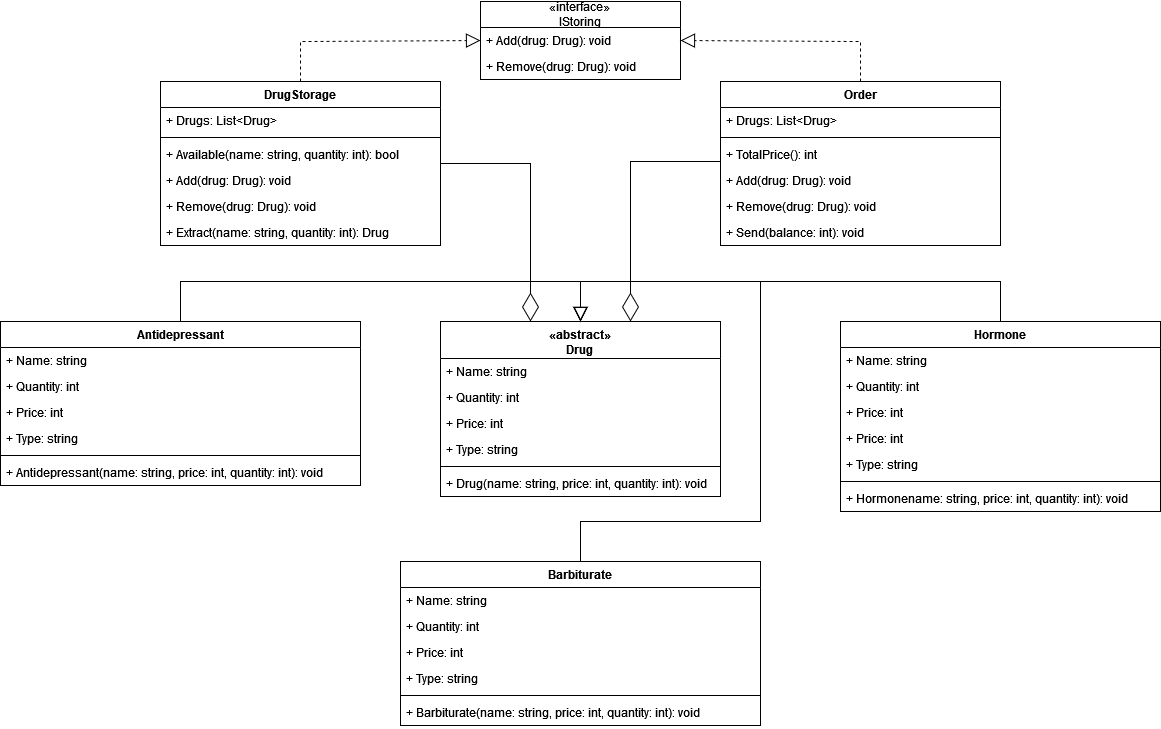

The diagram above was exported from draw.io. Its source (the exported page's mxGraphModel, read from the mxfile embedded in the PNG):
<mxGraphModel dx="1434" dy="754" grid="1" gridSize="10" guides="1" tooltips="1" connect="1" arrows="1" fold="1" page="1" pageScale="1" pageWidth="827" pageHeight="1169" math="0" shadow="0">
  <root>
    <mxCell id="WIyWlLk6GJQsqaUBKTNV-0" />
    <mxCell id="WIyWlLk6GJQsqaUBKTNV-1" parent="WIyWlLk6GJQsqaUBKTNV-0" />
    <mxCell id="vNp_AxIDUi3BJWyVDjHy-4" value="&lt;div&gt;«interface»&lt;br&gt;&lt;b&gt;&lt;/b&gt;&lt;/div&gt;&lt;div&gt;IStoring&lt;/div&gt;" style="swimlane;fontStyle=0;childLayout=stackLayout;horizontal=1;startSize=26;fillColor=none;horizontalStack=0;resizeParent=1;resizeParentMax=0;resizeLast=0;collapsible=1;marginBottom=0;whiteSpace=wrap;html=1;" vertex="1" parent="WIyWlLk6GJQsqaUBKTNV-1">
      <mxGeometry x="730" y="260" width="200" height="78" as="geometry">
        <mxRectangle x="350" y="310" width="120" height="40" as="alternateBounds" />
      </mxGeometry>
    </mxCell>
    <mxCell id="vNp_AxIDUi3BJWyVDjHy-5" value="&lt;div&gt;+ Add(drug: Drug): void&lt;/div&gt;" style="text;strokeColor=none;fillColor=none;align=left;verticalAlign=top;spacingLeft=4;spacingRight=4;overflow=hidden;rotatable=0;points=[[0,0.5],[1,0.5]];portConstraint=eastwest;whiteSpace=wrap;html=1;" vertex="1" parent="vNp_AxIDUi3BJWyVDjHy-4">
      <mxGeometry y="26" width="200" height="26" as="geometry" />
    </mxCell>
    <mxCell id="vNp_AxIDUi3BJWyVDjHy-6" value="&lt;div&gt;+ Remove(drug: Drug): void&lt;/div&gt;&lt;div&gt;&lt;br&gt;&lt;/div&gt;" style="text;strokeColor=none;fillColor=none;align=left;verticalAlign=top;spacingLeft=4;spacingRight=4;overflow=hidden;rotatable=0;points=[[0,0.5],[1,0.5]];portConstraint=eastwest;whiteSpace=wrap;html=1;" vertex="1" parent="vNp_AxIDUi3BJWyVDjHy-4">
      <mxGeometry y="52" width="200" height="26" as="geometry" />
    </mxCell>
    <mxCell id="vNp_AxIDUi3BJWyVDjHy-7" value="DrugStorage" style="swimlane;fontStyle=1;align=center;verticalAlign=top;childLayout=stackLayout;horizontal=1;startSize=26;horizontalStack=0;resizeParent=1;resizeParentMax=0;resizeLast=0;collapsible=1;marginBottom=0;whiteSpace=wrap;html=1;" vertex="1" parent="WIyWlLk6GJQsqaUBKTNV-1">
      <mxGeometry x="410" y="340" width="280" height="164" as="geometry" />
    </mxCell>
    <mxCell id="vNp_AxIDUi3BJWyVDjHy-8" value="+ Drugs: List&amp;lt;Drug&amp;gt;" style="text;strokeColor=none;fillColor=none;align=left;verticalAlign=top;spacingLeft=4;spacingRight=4;overflow=hidden;rotatable=0;points=[[0,0.5],[1,0.5]];portConstraint=eastwest;whiteSpace=wrap;html=1;" vertex="1" parent="vNp_AxIDUi3BJWyVDjHy-7">
      <mxGeometry y="26" width="280" height="26" as="geometry" />
    </mxCell>
    <mxCell id="vNp_AxIDUi3BJWyVDjHy-9" value="" style="line;strokeWidth=1;fillColor=none;align=left;verticalAlign=middle;spacingTop=-1;spacingLeft=3;spacingRight=3;rotatable=0;labelPosition=right;points=[];portConstraint=eastwest;strokeColor=inherit;" vertex="1" parent="vNp_AxIDUi3BJWyVDjHy-7">
      <mxGeometry y="52" width="280" height="8" as="geometry" />
    </mxCell>
    <mxCell id="vNp_AxIDUi3BJWyVDjHy-10" value="&lt;div&gt;+ Available(name: string, quantity: int): bool&lt;/div&gt;" style="text;strokeColor=none;fillColor=none;align=left;verticalAlign=top;spacingLeft=4;spacingRight=4;overflow=hidden;rotatable=0;points=[[0,0.5],[1,0.5]];portConstraint=eastwest;whiteSpace=wrap;html=1;" vertex="1" parent="vNp_AxIDUi3BJWyVDjHy-7">
      <mxGeometry y="60" width="280" height="26" as="geometry" />
    </mxCell>
    <mxCell id="vNp_AxIDUi3BJWyVDjHy-11" value="+ Add(drug: Drug): void" style="text;strokeColor=none;fillColor=none;align=left;verticalAlign=top;spacingLeft=4;spacingRight=4;overflow=hidden;rotatable=0;points=[[0,0.5],[1,0.5]];portConstraint=eastwest;whiteSpace=wrap;html=1;" vertex="1" parent="vNp_AxIDUi3BJWyVDjHy-7">
      <mxGeometry y="86" width="280" height="26" as="geometry" />
    </mxCell>
    <mxCell id="vNp_AxIDUi3BJWyVDjHy-12" value="&lt;div&gt;+ Remove(drug: Drug): void&lt;/div&gt;&lt;div&gt;&lt;br&gt;&lt;/div&gt;" style="text;strokeColor=none;fillColor=none;align=left;verticalAlign=top;spacingLeft=4;spacingRight=4;overflow=hidden;rotatable=0;points=[[0,0.5],[1,0.5]];portConstraint=eastwest;whiteSpace=wrap;html=1;" vertex="1" parent="vNp_AxIDUi3BJWyVDjHy-7">
      <mxGeometry y="112" width="280" height="26" as="geometry" />
    </mxCell>
    <mxCell id="vNp_AxIDUi3BJWyVDjHy-13" value="+ Extract(name: string, quantity: int): Drug" style="text;strokeColor=none;fillColor=none;align=left;verticalAlign=top;spacingLeft=4;spacingRight=4;overflow=hidden;rotatable=0;points=[[0,0.5],[1,0.5]];portConstraint=eastwest;whiteSpace=wrap;html=1;" vertex="1" parent="vNp_AxIDUi3BJWyVDjHy-7">
      <mxGeometry y="138" width="280" height="26" as="geometry" />
    </mxCell>
    <mxCell id="vNp_AxIDUi3BJWyVDjHy-14" value="Order" style="swimlane;fontStyle=1;align=center;verticalAlign=top;childLayout=stackLayout;horizontal=1;startSize=26;horizontalStack=0;resizeParent=1;resizeParentMax=0;resizeLast=0;collapsible=1;marginBottom=0;whiteSpace=wrap;html=1;" vertex="1" parent="WIyWlLk6GJQsqaUBKTNV-1">
      <mxGeometry x="970" y="340" width="280" height="164" as="geometry" />
    </mxCell>
    <mxCell id="vNp_AxIDUi3BJWyVDjHy-15" value="+ Drugs: List&amp;lt;Drug&amp;gt;" style="text;strokeColor=none;fillColor=none;align=left;verticalAlign=top;spacingLeft=4;spacingRight=4;overflow=hidden;rotatable=0;points=[[0,0.5],[1,0.5]];portConstraint=eastwest;whiteSpace=wrap;html=1;" vertex="1" parent="vNp_AxIDUi3BJWyVDjHy-14">
      <mxGeometry y="26" width="280" height="26" as="geometry" />
    </mxCell>
    <mxCell id="vNp_AxIDUi3BJWyVDjHy-16" value="" style="line;strokeWidth=1;fillColor=none;align=left;verticalAlign=middle;spacingTop=-1;spacingLeft=3;spacingRight=3;rotatable=0;labelPosition=right;points=[];portConstraint=eastwest;strokeColor=inherit;" vertex="1" parent="vNp_AxIDUi3BJWyVDjHy-14">
      <mxGeometry y="52" width="280" height="8" as="geometry" />
    </mxCell>
    <mxCell id="vNp_AxIDUi3BJWyVDjHy-17" value="+ TotalPrice(): int" style="text;strokeColor=none;fillColor=none;align=left;verticalAlign=top;spacingLeft=4;spacingRight=4;overflow=hidden;rotatable=0;points=[[0,0.5],[1,0.5]];portConstraint=eastwest;whiteSpace=wrap;html=1;" vertex="1" parent="vNp_AxIDUi3BJWyVDjHy-14">
      <mxGeometry y="60" width="280" height="26" as="geometry" />
    </mxCell>
    <mxCell id="vNp_AxIDUi3BJWyVDjHy-18" value="+ Add(drug: Drug): void" style="text;strokeColor=none;fillColor=none;align=left;verticalAlign=top;spacingLeft=4;spacingRight=4;overflow=hidden;rotatable=0;points=[[0,0.5],[1,0.5]];portConstraint=eastwest;whiteSpace=wrap;html=1;" vertex="1" parent="vNp_AxIDUi3BJWyVDjHy-14">
      <mxGeometry y="86" width="280" height="26" as="geometry" />
    </mxCell>
    <mxCell id="vNp_AxIDUi3BJWyVDjHy-19" value="&lt;div&gt;+ Remove(drug: Drug): void&lt;/div&gt;&lt;div&gt;&lt;br&gt;&lt;/div&gt;" style="text;strokeColor=none;fillColor=none;align=left;verticalAlign=top;spacingLeft=4;spacingRight=4;overflow=hidden;rotatable=0;points=[[0,0.5],[1,0.5]];portConstraint=eastwest;whiteSpace=wrap;html=1;" vertex="1" parent="vNp_AxIDUi3BJWyVDjHy-14">
      <mxGeometry y="112" width="280" height="26" as="geometry" />
    </mxCell>
    <mxCell id="vNp_AxIDUi3BJWyVDjHy-20" value="+ Send(balance: int): void" style="text;strokeColor=none;fillColor=none;align=left;verticalAlign=top;spacingLeft=4;spacingRight=4;overflow=hidden;rotatable=0;points=[[0,0.5],[1,0.5]];portConstraint=eastwest;whiteSpace=wrap;html=1;" vertex="1" parent="vNp_AxIDUi3BJWyVDjHy-14">
      <mxGeometry y="138" width="280" height="26" as="geometry" />
    </mxCell>
    <mxCell id="vNp_AxIDUi3BJWyVDjHy-21" value="«abstract»&lt;br&gt;Drug" style="swimlane;fontStyle=1;align=center;verticalAlign=top;childLayout=stackLayout;horizontal=1;startSize=37;horizontalStack=0;resizeParent=1;resizeParentMax=0;resizeLast=0;collapsible=1;marginBottom=0;whiteSpace=wrap;html=1;" vertex="1" parent="WIyWlLk6GJQsqaUBKTNV-1">
      <mxGeometry x="690" y="580" width="280" height="175" as="geometry" />
    </mxCell>
    <mxCell id="vNp_AxIDUi3BJWyVDjHy-22" value="+ Name: string" style="text;strokeColor=none;fillColor=none;align=left;verticalAlign=top;spacingLeft=4;spacingRight=4;overflow=hidden;rotatable=0;points=[[0,0.5],[1,0.5]];portConstraint=eastwest;whiteSpace=wrap;html=1;" vertex="1" parent="vNp_AxIDUi3BJWyVDjHy-21">
      <mxGeometry y="37" width="280" height="26" as="geometry" />
    </mxCell>
    <mxCell id="vNp_AxIDUi3BJWyVDjHy-23" value="+ Quantity: int" style="text;strokeColor=none;fillColor=none;align=left;verticalAlign=top;spacingLeft=4;spacingRight=4;overflow=hidden;rotatable=0;points=[[0,0.5],[1,0.5]];portConstraint=eastwest;whiteSpace=wrap;html=1;" vertex="1" parent="vNp_AxIDUi3BJWyVDjHy-21">
      <mxGeometry y="63" width="280" height="26" as="geometry" />
    </mxCell>
    <mxCell id="vNp_AxIDUi3BJWyVDjHy-24" value="+ Price: int" style="text;strokeColor=none;fillColor=none;align=left;verticalAlign=top;spacingLeft=4;spacingRight=4;overflow=hidden;rotatable=0;points=[[0,0.5],[1,0.5]];portConstraint=eastwest;whiteSpace=wrap;html=1;" vertex="1" parent="vNp_AxIDUi3BJWyVDjHy-21">
      <mxGeometry y="89" width="280" height="26" as="geometry" />
    </mxCell>
    <mxCell id="vNp_AxIDUi3BJWyVDjHy-25" value="+ Type: string" style="text;strokeColor=none;fillColor=none;align=left;verticalAlign=top;spacingLeft=4;spacingRight=4;overflow=hidden;rotatable=0;points=[[0,0.5],[1,0.5]];portConstraint=eastwest;whiteSpace=wrap;html=1;" vertex="1" parent="vNp_AxIDUi3BJWyVDjHy-21">
      <mxGeometry y="115" width="280" height="26" as="geometry" />
    </mxCell>
    <mxCell id="vNp_AxIDUi3BJWyVDjHy-26" value="" style="line;strokeWidth=1;fillColor=none;align=left;verticalAlign=middle;spacingTop=-1;spacingLeft=3;spacingRight=3;rotatable=0;labelPosition=right;points=[];portConstraint=eastwest;strokeColor=inherit;" vertex="1" parent="vNp_AxIDUi3BJWyVDjHy-21">
      <mxGeometry y="141" width="280" height="8" as="geometry" />
    </mxCell>
    <mxCell id="vNp_AxIDUi3BJWyVDjHy-27" value="+ Drug(name: string, price: int, quantity: int): void" style="text;strokeColor=none;fillColor=none;align=left;verticalAlign=top;spacingLeft=4;spacingRight=4;overflow=hidden;rotatable=0;points=[[0,0.5],[1,0.5]];portConstraint=eastwest;whiteSpace=wrap;html=1;" vertex="1" parent="vNp_AxIDUi3BJWyVDjHy-21">
      <mxGeometry y="149" width="280" height="26" as="geometry" />
    </mxCell>
    <mxCell id="vNp_AxIDUi3BJWyVDjHy-28" value="Hormone" style="swimlane;fontStyle=1;align=center;verticalAlign=top;childLayout=stackLayout;horizontal=1;startSize=26;horizontalStack=0;resizeParent=1;resizeParentMax=0;resizeLast=0;collapsible=1;marginBottom=0;whiteSpace=wrap;html=1;" vertex="1" parent="WIyWlLk6GJQsqaUBKTNV-1">
      <mxGeometry x="1090" y="580" width="320" height="190" as="geometry" />
    </mxCell>
    <mxCell id="vNp_AxIDUi3BJWyVDjHy-29" value="+ Name: string" style="text;strokeColor=none;fillColor=none;align=left;verticalAlign=top;spacingLeft=4;spacingRight=4;overflow=hidden;rotatable=0;points=[[0,0.5],[1,0.5]];portConstraint=eastwest;whiteSpace=wrap;html=1;" vertex="1" parent="vNp_AxIDUi3BJWyVDjHy-28">
      <mxGeometry y="26" width="320" height="26" as="geometry" />
    </mxCell>
    <mxCell id="vNp_AxIDUi3BJWyVDjHy-30" value="+ Quantity: int" style="text;strokeColor=none;fillColor=none;align=left;verticalAlign=top;spacingLeft=4;spacingRight=4;overflow=hidden;rotatable=0;points=[[0,0.5],[1,0.5]];portConstraint=eastwest;whiteSpace=wrap;html=1;" vertex="1" parent="vNp_AxIDUi3BJWyVDjHy-28">
      <mxGeometry y="52" width="320" height="26" as="geometry" />
    </mxCell>
    <mxCell id="vNp_AxIDUi3BJWyVDjHy-31" value="+ Price: int" style="text;strokeColor=none;fillColor=none;align=left;verticalAlign=top;spacingLeft=4;spacingRight=4;overflow=hidden;rotatable=0;points=[[0,0.5],[1,0.5]];portConstraint=eastwest;whiteSpace=wrap;html=1;" vertex="1" parent="vNp_AxIDUi3BJWyVDjHy-28">
      <mxGeometry y="78" width="320" height="26" as="geometry" />
    </mxCell>
    <mxCell id="vNp_AxIDUi3BJWyVDjHy-32" value="+ Price: int" style="text;strokeColor=none;fillColor=none;align=left;verticalAlign=top;spacingLeft=4;spacingRight=4;overflow=hidden;rotatable=0;points=[[0,0.5],[1,0.5]];portConstraint=eastwest;whiteSpace=wrap;html=1;" vertex="1" parent="vNp_AxIDUi3BJWyVDjHy-28">
      <mxGeometry y="104" width="320" height="26" as="geometry" />
    </mxCell>
    <mxCell id="vNp_AxIDUi3BJWyVDjHy-33" value="+ Type: string" style="text;strokeColor=none;fillColor=none;align=left;verticalAlign=top;spacingLeft=4;spacingRight=4;overflow=hidden;rotatable=0;points=[[0,0.5],[1,0.5]];portConstraint=eastwest;whiteSpace=wrap;html=1;" vertex="1" parent="vNp_AxIDUi3BJWyVDjHy-28">
      <mxGeometry y="130" width="320" height="26" as="geometry" />
    </mxCell>
    <mxCell id="vNp_AxIDUi3BJWyVDjHy-34" value="" style="line;strokeWidth=1;fillColor=none;align=left;verticalAlign=middle;spacingTop=-1;spacingLeft=3;spacingRight=3;rotatable=0;labelPosition=right;points=[];portConstraint=eastwest;strokeColor=inherit;" vertex="1" parent="vNp_AxIDUi3BJWyVDjHy-28">
      <mxGeometry y="156" width="320" height="8" as="geometry" />
    </mxCell>
    <mxCell id="vNp_AxIDUi3BJWyVDjHy-35" value="+ Hormonename: string, price: int, quantity: int): void" style="text;strokeColor=none;fillColor=none;align=left;verticalAlign=top;spacingLeft=4;spacingRight=4;overflow=hidden;rotatable=0;points=[[0,0.5],[1,0.5]];portConstraint=eastwest;whiteSpace=wrap;html=1;" vertex="1" parent="vNp_AxIDUi3BJWyVDjHy-28">
      <mxGeometry y="164" width="320" height="26" as="geometry" />
    </mxCell>
    <mxCell id="vNp_AxIDUi3BJWyVDjHy-36" value="Barbiturate" style="swimlane;fontStyle=1;align=center;verticalAlign=top;childLayout=stackLayout;horizontal=1;startSize=26;horizontalStack=0;resizeParent=1;resizeParentMax=0;resizeLast=0;collapsible=1;marginBottom=0;whiteSpace=wrap;html=1;" vertex="1" parent="WIyWlLk6GJQsqaUBKTNV-1">
      <mxGeometry x="650" y="820" width="360" height="164" as="geometry" />
    </mxCell>
    <mxCell id="vNp_AxIDUi3BJWyVDjHy-37" value="+ Name: string" style="text;strokeColor=none;fillColor=none;align=left;verticalAlign=top;spacingLeft=4;spacingRight=4;overflow=hidden;rotatable=0;points=[[0,0.5],[1,0.5]];portConstraint=eastwest;whiteSpace=wrap;html=1;" vertex="1" parent="vNp_AxIDUi3BJWyVDjHy-36">
      <mxGeometry y="26" width="360" height="26" as="geometry" />
    </mxCell>
    <mxCell id="vNp_AxIDUi3BJWyVDjHy-38" value="+ Quantity: int" style="text;strokeColor=none;fillColor=none;align=left;verticalAlign=top;spacingLeft=4;spacingRight=4;overflow=hidden;rotatable=0;points=[[0,0.5],[1,0.5]];portConstraint=eastwest;whiteSpace=wrap;html=1;" vertex="1" parent="vNp_AxIDUi3BJWyVDjHy-36">
      <mxGeometry y="52" width="360" height="26" as="geometry" />
    </mxCell>
    <mxCell id="vNp_AxIDUi3BJWyVDjHy-39" value="+ Price: int" style="text;strokeColor=none;fillColor=none;align=left;verticalAlign=top;spacingLeft=4;spacingRight=4;overflow=hidden;rotatable=0;points=[[0,0.5],[1,0.5]];portConstraint=eastwest;whiteSpace=wrap;html=1;" vertex="1" parent="vNp_AxIDUi3BJWyVDjHy-36">
      <mxGeometry y="78" width="360" height="26" as="geometry" />
    </mxCell>
    <mxCell id="vNp_AxIDUi3BJWyVDjHy-40" value="+ Type: string" style="text;strokeColor=none;fillColor=none;align=left;verticalAlign=top;spacingLeft=4;spacingRight=4;overflow=hidden;rotatable=0;points=[[0,0.5],[1,0.5]];portConstraint=eastwest;whiteSpace=wrap;html=1;" vertex="1" parent="vNp_AxIDUi3BJWyVDjHy-36">
      <mxGeometry y="104" width="360" height="26" as="geometry" />
    </mxCell>
    <mxCell id="vNp_AxIDUi3BJWyVDjHy-41" value="" style="line;strokeWidth=1;fillColor=none;align=left;verticalAlign=middle;spacingTop=-1;spacingLeft=3;spacingRight=3;rotatable=0;labelPosition=right;points=[];portConstraint=eastwest;strokeColor=inherit;" vertex="1" parent="vNp_AxIDUi3BJWyVDjHy-36">
      <mxGeometry y="130" width="360" height="8" as="geometry" />
    </mxCell>
    <mxCell id="vNp_AxIDUi3BJWyVDjHy-42" value="+ Barbiturate(name: string, price: int, quantity: int): void" style="text;strokeColor=none;fillColor=none;align=left;verticalAlign=top;spacingLeft=4;spacingRight=4;overflow=hidden;rotatable=0;points=[[0,0.5],[1,0.5]];portConstraint=eastwest;whiteSpace=wrap;html=1;" vertex="1" parent="vNp_AxIDUi3BJWyVDjHy-36">
      <mxGeometry y="138" width="360" height="26" as="geometry" />
    </mxCell>
    <mxCell id="vNp_AxIDUi3BJWyVDjHy-43" value="Antidepressant" style="swimlane;fontStyle=1;align=center;verticalAlign=top;childLayout=stackLayout;horizontal=1;startSize=26;horizontalStack=0;resizeParent=1;resizeParentMax=0;resizeLast=0;collapsible=1;marginBottom=0;whiteSpace=wrap;html=1;" vertex="1" parent="WIyWlLk6GJQsqaUBKTNV-1">
      <mxGeometry x="250" y="580" width="360" height="164" as="geometry" />
    </mxCell>
    <mxCell id="vNp_AxIDUi3BJWyVDjHy-44" value="+ Name: string" style="text;strokeColor=none;fillColor=none;align=left;verticalAlign=top;spacingLeft=4;spacingRight=4;overflow=hidden;rotatable=0;points=[[0,0.5],[1,0.5]];portConstraint=eastwest;whiteSpace=wrap;html=1;" vertex="1" parent="vNp_AxIDUi3BJWyVDjHy-43">
      <mxGeometry y="26" width="360" height="26" as="geometry" />
    </mxCell>
    <mxCell id="vNp_AxIDUi3BJWyVDjHy-45" value="+ Quantity: int" style="text;strokeColor=none;fillColor=none;align=left;verticalAlign=top;spacingLeft=4;spacingRight=4;overflow=hidden;rotatable=0;points=[[0,0.5],[1,0.5]];portConstraint=eastwest;whiteSpace=wrap;html=1;" vertex="1" parent="vNp_AxIDUi3BJWyVDjHy-43">
      <mxGeometry y="52" width="360" height="26" as="geometry" />
    </mxCell>
    <mxCell id="vNp_AxIDUi3BJWyVDjHy-46" value="+ Price: int" style="text;strokeColor=none;fillColor=none;align=left;verticalAlign=top;spacingLeft=4;spacingRight=4;overflow=hidden;rotatable=0;points=[[0,0.5],[1,0.5]];portConstraint=eastwest;whiteSpace=wrap;html=1;" vertex="1" parent="vNp_AxIDUi3BJWyVDjHy-43">
      <mxGeometry y="78" width="360" height="26" as="geometry" />
    </mxCell>
    <mxCell id="vNp_AxIDUi3BJWyVDjHy-47" value="+ Type: string" style="text;strokeColor=none;fillColor=none;align=left;verticalAlign=top;spacingLeft=4;spacingRight=4;overflow=hidden;rotatable=0;points=[[0,0.5],[1,0.5]];portConstraint=eastwest;whiteSpace=wrap;html=1;" vertex="1" parent="vNp_AxIDUi3BJWyVDjHy-43">
      <mxGeometry y="104" width="360" height="26" as="geometry" />
    </mxCell>
    <mxCell id="vNp_AxIDUi3BJWyVDjHy-48" value="" style="line;strokeWidth=1;fillColor=none;align=left;verticalAlign=middle;spacingTop=-1;spacingLeft=3;spacingRight=3;rotatable=0;labelPosition=right;points=[];portConstraint=eastwest;strokeColor=inherit;" vertex="1" parent="vNp_AxIDUi3BJWyVDjHy-43">
      <mxGeometry y="130" width="360" height="8" as="geometry" />
    </mxCell>
    <mxCell id="vNp_AxIDUi3BJWyVDjHy-49" value="+ Antidepressant(name: string, price: int, quantity: int): void" style="text;strokeColor=none;fillColor=none;align=left;verticalAlign=top;spacingLeft=4;spacingRight=4;overflow=hidden;rotatable=0;points=[[0,0.5],[1,0.5]];portConstraint=eastwest;whiteSpace=wrap;html=1;" vertex="1" parent="vNp_AxIDUi3BJWyVDjHy-43">
      <mxGeometry y="138" width="360" height="26" as="geometry" />
    </mxCell>
    <mxCell id="vNp_AxIDUi3BJWyVDjHy-50" value="" style="endArrow=block;dashed=1;endFill=0;endSize=12;html=1;rounded=0;entryX=0;entryY=0.5;entryDx=0;entryDy=0;exitX=0.5;exitY=0;exitDx=0;exitDy=0;" edge="1" parent="WIyWlLk6GJQsqaUBKTNV-1" source="vNp_AxIDUi3BJWyVDjHy-7" target="vNp_AxIDUi3BJWyVDjHy-4">
      <mxGeometry width="160" relative="1" as="geometry">
        <mxPoint x="570" y="299" as="sourcePoint" />
        <mxPoint x="920" y="610" as="targetPoint" />
        <Array as="points">
          <mxPoint x="550" y="300" />
        </Array>
      </mxGeometry>
    </mxCell>
    <mxCell id="vNp_AxIDUi3BJWyVDjHy-51" value="" style="endArrow=block;dashed=1;endFill=0;endSize=12;html=1;rounded=0;entryX=1;entryY=0.5;entryDx=0;entryDy=0;exitX=0.5;exitY=0;exitDx=0;exitDy=0;" edge="1" parent="WIyWlLk6GJQsqaUBKTNV-1" source="vNp_AxIDUi3BJWyVDjHy-14" target="vNp_AxIDUi3BJWyVDjHy-5">
      <mxGeometry width="160" relative="1" as="geometry">
        <mxPoint x="740" y="421" as="sourcePoint" />
        <mxPoint x="925" y="380" as="targetPoint" />
        <Array as="points">
          <mxPoint x="1110" y="300" />
        </Array>
      </mxGeometry>
    </mxCell>
    <mxCell id="vNp_AxIDUi3BJWyVDjHy-52" value="" style="endArrow=block;html=1;rounded=0;exitX=0.5;exitY=0;exitDx=0;exitDy=0;entryX=0.5;entryY=0;entryDx=0;entryDy=0;endFill=0;endSize=12;" edge="1" parent="WIyWlLk6GJQsqaUBKTNV-1" source="vNp_AxIDUi3BJWyVDjHy-43" target="vNp_AxIDUi3BJWyVDjHy-21">
      <mxGeometry width="50" height="50" relative="1" as="geometry">
        <mxPoint x="810" y="640" as="sourcePoint" />
        <mxPoint x="820" y="540" as="targetPoint" />
        <Array as="points">
          <mxPoint x="430" y="540" />
          <mxPoint x="830" y="540" />
        </Array>
      </mxGeometry>
    </mxCell>
    <mxCell id="vNp_AxIDUi3BJWyVDjHy-53" value="" style="endArrow=block;html=1;rounded=0;entryX=0.5;entryY=0;entryDx=0;entryDy=0;exitX=0.5;exitY=0;exitDx=0;exitDy=0;endFill=0;startSize=6;endSize=12;" edge="1" parent="WIyWlLk6GJQsqaUBKTNV-1" source="vNp_AxIDUi3BJWyVDjHy-28" target="vNp_AxIDUi3BJWyVDjHy-21">
      <mxGeometry width="50" height="50" relative="1" as="geometry">
        <mxPoint x="1030" y="610" as="sourcePoint" />
        <mxPoint x="1080" y="560" as="targetPoint" />
        <Array as="points">
          <mxPoint x="1250" y="540" />
          <mxPoint x="830" y="540" />
        </Array>
      </mxGeometry>
    </mxCell>
    <mxCell id="vNp_AxIDUi3BJWyVDjHy-54" value="" style="endArrow=block;html=1;rounded=0;entryX=0.5;entryY=0;entryDx=0;entryDy=0;endFill=0;endSize=12;" edge="1" parent="WIyWlLk6GJQsqaUBKTNV-1" target="vNp_AxIDUi3BJWyVDjHy-21">
      <mxGeometry width="50" height="50" relative="1" as="geometry">
        <mxPoint x="830" y="820" as="sourcePoint" />
        <mxPoint x="880" y="770" as="targetPoint" />
        <Array as="points">
          <mxPoint x="830" y="780" />
          <mxPoint x="1010" y="780" />
          <mxPoint x="1010" y="540" />
          <mxPoint x="830" y="540" />
        </Array>
      </mxGeometry>
    </mxCell>
    <mxCell id="vNp_AxIDUi3BJWyVDjHy-57" value="" style="endArrow=diamondThin;html=1;rounded=0;strokeWidth=1;endSize=26;endFill=0;" edge="1" parent="WIyWlLk6GJQsqaUBKTNV-1">
      <mxGeometry width="50" height="50" relative="1" as="geometry">
        <mxPoint x="970" y="420" as="sourcePoint" />
        <mxPoint x="880" y="580" as="targetPoint" />
        <Array as="points">
          <mxPoint x="880" y="420" />
        </Array>
      </mxGeometry>
    </mxCell>
    <mxCell id="vNp_AxIDUi3BJWyVDjHy-59" value="" style="endArrow=diamondThin;html=1;rounded=0;strokeWidth=1;endSize=26;endFill=0;" edge="1" parent="WIyWlLk6GJQsqaUBKTNV-1" source="vNp_AxIDUi3BJWyVDjHy-7">
      <mxGeometry width="50" height="50" relative="1" as="geometry">
        <mxPoint x="860" y="422" as="sourcePoint" />
        <mxPoint x="780" y="580" as="targetPoint" />
        <Array as="points">
          <mxPoint x="780" y="422" />
        </Array>
      </mxGeometry>
    </mxCell>
  </root>
</mxGraphModel>